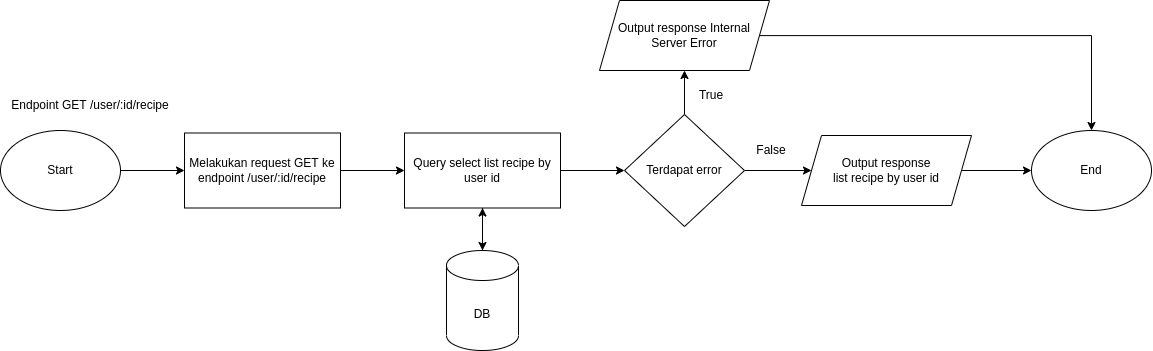

The diagram above was exported from draw.io. Its source (the exported page's mxGraphModel, read from the mxfile embedded in the PNG):
<mxGraphModel dx="2015" dy="-444" grid="1" gridSize="10" guides="1" tooltips="1" connect="1" arrows="1" fold="1" page="1" pageScale="1" pageWidth="827" pageHeight="1169" math="0" shadow="0">
  <root>
    <mxCell id="0" />
    <mxCell id="1" parent="0" />
    <mxCell id="WPkOvZd3w8-zO9eD3u6V-279" value="Start" style="ellipse;whiteSpace=wrap;html=1;" vertex="1" parent="1">
      <mxGeometry x="40" y="2410" width="120" height="80" as="geometry" />
    </mxCell>
    <mxCell id="WPkOvZd3w8-zO9eD3u6V-280" value="Endpoint GET /user/:id/recipe" style="text;html=1;strokeColor=none;fillColor=none;align=center;verticalAlign=middle;whiteSpace=wrap;rounded=0;" vertex="1" parent="1">
      <mxGeometry x="50" y="2370" width="160" height="30" as="geometry" />
    </mxCell>
    <mxCell id="WPkOvZd3w8-zO9eD3u6V-281" style="edgeStyle=orthogonalEdgeStyle;rounded=0;orthogonalLoop=1;jettySize=auto;html=1;" edge="1" parent="1" source="WPkOvZd3w8-zO9eD3u6V-279" target="WPkOvZd3w8-zO9eD3u6V-283">
      <mxGeometry relative="1" as="geometry">
        <mxPoint x="369.9999999999998" y="2450" as="sourcePoint" />
      </mxGeometry>
    </mxCell>
    <mxCell id="WPkOvZd3w8-zO9eD3u6V-282" style="edgeStyle=orthogonalEdgeStyle;rounded=0;orthogonalLoop=1;jettySize=auto;html=1;" edge="1" parent="1" source="WPkOvZd3w8-zO9eD3u6V-283" target="WPkOvZd3w8-zO9eD3u6V-288">
      <mxGeometry relative="1" as="geometry" />
    </mxCell>
    <mxCell id="WPkOvZd3w8-zO9eD3u6V-283" value="Melakukan request GET ke endpoint /user/:id/recipe" style="whiteSpace=wrap;html=1;" vertex="1" parent="1">
      <mxGeometry x="224" y="2412.5" width="156" height="75" as="geometry" />
    </mxCell>
    <mxCell id="WPkOvZd3w8-zO9eD3u6V-284" style="edgeStyle=orthogonalEdgeStyle;rounded=0;orthogonalLoop=1;jettySize=auto;html=1;" edge="1" parent="1" source="WPkOvZd3w8-zO9eD3u6V-285" target="WPkOvZd3w8-zO9eD3u6V-288">
      <mxGeometry relative="1" as="geometry" />
    </mxCell>
    <mxCell id="WPkOvZd3w8-zO9eD3u6V-285" value="DB" style="shape=cylinder3;whiteSpace=wrap;html=1;boundedLbl=1;backgroundOutline=1;size=15;" vertex="1" parent="1">
      <mxGeometry x="486" y="2530" width="72" height="100" as="geometry" />
    </mxCell>
    <mxCell id="WPkOvZd3w8-zO9eD3u6V-286" style="edgeStyle=orthogonalEdgeStyle;rounded=0;orthogonalLoop=1;jettySize=auto;html=1;" edge="1" parent="1" source="WPkOvZd3w8-zO9eD3u6V-288" target="WPkOvZd3w8-zO9eD3u6V-285">
      <mxGeometry relative="1" as="geometry" />
    </mxCell>
    <mxCell id="WPkOvZd3w8-zO9eD3u6V-287" style="edgeStyle=orthogonalEdgeStyle;rounded=0;orthogonalLoop=1;jettySize=auto;html=1;" edge="1" parent="1" source="WPkOvZd3w8-zO9eD3u6V-288" target="WPkOvZd3w8-zO9eD3u6V-291">
      <mxGeometry relative="1" as="geometry" />
    </mxCell>
    <mxCell id="WPkOvZd3w8-zO9eD3u6V-288" value="Query select list recipe by user id" style="whiteSpace=wrap;html=1;" vertex="1" parent="1">
      <mxGeometry x="444" y="2412.5" width="156" height="75" as="geometry" />
    </mxCell>
    <mxCell id="WPkOvZd3w8-zO9eD3u6V-289" style="edgeStyle=orthogonalEdgeStyle;rounded=0;orthogonalLoop=1;jettySize=auto;html=1;" edge="1" parent="1" source="WPkOvZd3w8-zO9eD3u6V-291" target="WPkOvZd3w8-zO9eD3u6V-293">
      <mxGeometry relative="1" as="geometry" />
    </mxCell>
    <mxCell id="WPkOvZd3w8-zO9eD3u6V-290" style="edgeStyle=orthogonalEdgeStyle;rounded=0;orthogonalLoop=1;jettySize=auto;html=1;" edge="1" parent="1" source="WPkOvZd3w8-zO9eD3u6V-291" target="WPkOvZd3w8-zO9eD3u6V-295">
      <mxGeometry relative="1" as="geometry" />
    </mxCell>
    <mxCell id="WPkOvZd3w8-zO9eD3u6V-291" value="Terdapat error" style="rhombus;whiteSpace=wrap;html=1;" vertex="1" parent="1">
      <mxGeometry x="664" y="2394" width="120" height="112" as="geometry" />
    </mxCell>
    <mxCell id="WPkOvZd3w8-zO9eD3u6V-292" style="edgeStyle=orthogonalEdgeStyle;rounded=0;orthogonalLoop=1;jettySize=auto;html=1;" edge="1" parent="1" source="WPkOvZd3w8-zO9eD3u6V-293" target="WPkOvZd3w8-zO9eD3u6V-298">
      <mxGeometry relative="1" as="geometry" />
    </mxCell>
    <mxCell id="WPkOvZd3w8-zO9eD3u6V-293" value="Output response Internal Server Error" style="shape=parallelogram;perimeter=parallelogramPerimeter;whiteSpace=wrap;html=1;fixedSize=1;" vertex="1" parent="1">
      <mxGeometry x="639" y="2280" width="170" height="70" as="geometry" />
    </mxCell>
    <mxCell id="WPkOvZd3w8-zO9eD3u6V-294" style="edgeStyle=orthogonalEdgeStyle;rounded=0;orthogonalLoop=1;jettySize=auto;html=1;" edge="1" parent="1" source="WPkOvZd3w8-zO9eD3u6V-295" target="WPkOvZd3w8-zO9eD3u6V-298">
      <mxGeometry relative="1" as="geometry" />
    </mxCell>
    <mxCell id="WPkOvZd3w8-zO9eD3u6V-295" value="Output response&lt;br&gt;list recipe by user id" style="shape=parallelogram;perimeter=parallelogramPerimeter;whiteSpace=wrap;html=1;fixedSize=1;" vertex="1" parent="1">
      <mxGeometry x="841" y="2415" width="170" height="70" as="geometry" />
    </mxCell>
    <mxCell id="WPkOvZd3w8-zO9eD3u6V-296" value="True" style="text;html=1;strokeColor=none;fillColor=none;align=center;verticalAlign=middle;whiteSpace=wrap;rounded=0;" vertex="1" parent="1">
      <mxGeometry x="721" y="2360" width="60" height="30" as="geometry" />
    </mxCell>
    <mxCell id="WPkOvZd3w8-zO9eD3u6V-297" value="False" style="text;html=1;strokeColor=none;fillColor=none;align=center;verticalAlign=middle;whiteSpace=wrap;rounded=0;" vertex="1" parent="1">
      <mxGeometry x="781" y="2415" width="60" height="30" as="geometry" />
    </mxCell>
    <mxCell id="WPkOvZd3w8-zO9eD3u6V-298" value="End" style="ellipse;whiteSpace=wrap;html=1;" vertex="1" parent="1">
      <mxGeometry x="1071" y="2410" width="120" height="80" as="geometry" />
    </mxCell>
  </root>
</mxGraphModel>